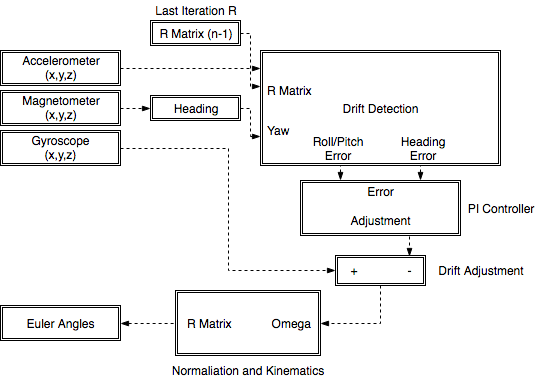

The diagram above was exported from draw.io. Its source (the exported page's mxGraphModel, read from the mxfile embedded in the PNG):
<mxGraphModel dx="939" dy="544" grid="1" gridSize="5" guides="1" tooltips="1" connect="1" arrows="1" fold="1" page="1" pageScale="1" pageWidth="826" pageHeight="1169" background="#ffffff" math="0" shadow="0">
  <root>
    <mxCell id="0" />
    <mxCell id="1" parent="0" />
    <mxCell id="22" style="edgeStyle=orthogonalEdgeStyle;rounded=0;html=1;exitX=1;exitY=0.5;entryX=0;entryY=0.157;entryPerimeter=0;dashed=1;endArrow=blockThin;endFill=1;jettySize=auto;orthogonalLoop=1;" edge="1" parent="1" source="2" target="9">
      <mxGeometry relative="1" as="geometry" />
    </mxCell>
    <mxCell id="2" value="Accelerometer&lt;br&gt;(x,y,z)&lt;br&gt;" style="shape=ext;double=1;whiteSpace=wrap;html=1;" vertex="1" parent="1">
      <mxGeometry x="140" y="120" width="120" height="35" as="geometry" />
    </mxCell>
    <mxCell id="23" style="edgeStyle=orthogonalEdgeStyle;rounded=0;html=1;exitX=1;exitY=0.5;entryX=0;entryY=0.5;dashed=1;endArrow=blockThin;endFill=1;jettySize=auto;orthogonalLoop=1;" edge="1" parent="1" source="5" target="8">
      <mxGeometry relative="1" as="geometry" />
    </mxCell>
    <mxCell id="5" value="Magnetometer&lt;br&gt;(x,y,z)&lt;br&gt;" style="shape=ext;double=1;whiteSpace=wrap;html=1;" vertex="1" parent="1">
      <mxGeometry x="140" y="160" width="120" height="35" as="geometry" />
    </mxCell>
    <mxCell id="26" style="edgeStyle=orthogonalEdgeStyle;rounded=0;html=1;exitX=1;exitY=0.5;entryX=0;entryY=0.5;dashed=1;endArrow=blockThin;endFill=1;jettySize=auto;orthogonalLoop=1;" edge="1" parent="1" source="6" target="17">
      <mxGeometry relative="1" as="geometry" />
    </mxCell>
    <mxCell id="6" value="Gyroscope&lt;br&gt;(x,y,z)&lt;br&gt;" style="shape=ext;double=1;whiteSpace=wrap;html=1;" vertex="1" parent="1">
      <mxGeometry x="140" y="200" width="120" height="35" as="geometry" />
    </mxCell>
    <mxCell id="38" style="edgeStyle=orthogonalEdgeStyle;rounded=0;html=1;exitX=1;exitY=0.5;entryX=-0.002;entryY=0.314;entryPerimeter=0;dashed=1;startArrow=none;startFill=0;endArrow=blockThin;endFill=1;jettySize=auto;orthogonalLoop=1;" edge="1" parent="1" source="7" target="9">
      <mxGeometry relative="1" as="geometry">
        <Array as="points">
          <mxPoint x="390" y="103" />
          <mxPoint x="390" y="156" />
        </Array>
      </mxGeometry>
    </mxCell>
    <mxCell id="7" value="R Matrix (n-1)&lt;br&gt;" style="shape=ext;double=1;whiteSpace=wrap;html=1;" vertex="1" parent="1">
      <mxGeometry x="290" y="90" width="90" height="25" as="geometry" />
    </mxCell>
    <mxCell id="24" style="edgeStyle=orthogonalEdgeStyle;rounded=0;html=1;exitX=1;exitY=0.5;dashed=1;endArrow=none;endFill=0;jettySize=auto;orthogonalLoop=1;" edge="1" parent="1" source="8">
      <mxGeometry relative="1" as="geometry">
        <mxPoint x="390" y="205" as="targetPoint" />
      </mxGeometry>
    </mxCell>
    <mxCell id="8" value="Heading" style="shape=ext;double=1;whiteSpace=wrap;html=1;" vertex="1" parent="1">
      <mxGeometry x="290" y="165" width="90" height="25" as="geometry" />
    </mxCell>
    <mxCell id="25" style="edgeStyle=orthogonalEdgeStyle;rounded=0;html=1;exitX=0;exitY=0.75;dashed=1;endArrow=none;endFill=0;jettySize=auto;orthogonalLoop=1;startArrow=blockThin;startFill=1;" edge="1" parent="1" source="9">
      <mxGeometry relative="1" as="geometry">
        <mxPoint x="390" y="205" as="targetPoint" />
      </mxGeometry>
    </mxCell>
    <mxCell id="31" style="edgeStyle=orthogonalEdgeStyle;rounded=0;html=1;exitX=0.75;exitY=1;entryX=0.75;entryY=0;dashed=1;endArrow=blockThin;endFill=1;jettySize=auto;orthogonalLoop=1;" edge="1" parent="1" source="9" target="14">
      <mxGeometry relative="1" as="geometry" />
    </mxCell>
    <mxCell id="32" style="edgeStyle=orthogonalEdgeStyle;rounded=0;html=1;exitX=0.25;exitY=1;entryX=0.25;entryY=0;dashed=1;endArrow=blockThin;endFill=1;jettySize=auto;orthogonalLoop=1;" edge="1" parent="1" source="9" target="14">
      <mxGeometry relative="1" as="geometry" />
    </mxCell>
    <mxCell id="9" value="Drift Detection&lt;br&gt;" style="shape=ext;double=1;whiteSpace=wrap;html=1;" vertex="1" parent="1">
      <mxGeometry x="400" y="120" width="240" height="115" as="geometry" />
    </mxCell>
    <mxCell id="10" value="R Matrix&lt;br&gt;" style="text;html=1;strokeColor=none;fillColor=none;align=left;verticalAlign=middle;whiteSpace=wrap;" vertex="1" parent="1">
      <mxGeometry x="405" y="150" width="55" height="20" as="geometry" />
    </mxCell>
    <mxCell id="11" value="Yaw" style="text;html=1;strokeColor=none;fillColor=none;align=left;verticalAlign=middle;whiteSpace=wrap;" vertex="1" parent="1">
      <mxGeometry x="405" y="190" width="55" height="20" as="geometry" />
    </mxCell>
    <mxCell id="12" value="Roll/Pitch Error&lt;br&gt;" style="text;html=1;strokeColor=none;fillColor=none;align=center;verticalAlign=middle;whiteSpace=wrap;" vertex="1" parent="1">
      <mxGeometry x="458" y="208" width="40" height="20" as="geometry" />
    </mxCell>
    <mxCell id="13" value="Heading Error&lt;br&gt;" style="text;html=1;strokeColor=none;fillColor=none;align=center;verticalAlign=middle;whiteSpace=wrap;" vertex="1" parent="1">
      <mxGeometry x="543" y="208" width="40" height="20" as="geometry" />
    </mxCell>
    <mxCell id="33" style="edgeStyle=orthogonalEdgeStyle;rounded=0;html=1;exitX=0.5;exitY=1;entryX=0.82;entryY=0.03;entryPerimeter=0;dashed=1;endArrow=blockThin;endFill=1;jettySize=auto;orthogonalLoop=1;" edge="1" parent="1" source="14" target="17">
      <mxGeometry relative="1" as="geometry" />
    </mxCell>
    <mxCell id="14" value="" style="shape=ext;double=1;whiteSpace=wrap;html=1;align=left;" vertex="1" parent="1">
      <mxGeometry x="440" y="250" width="160" height="55" as="geometry" />
    </mxCell>
    <mxCell id="15" value="Error&lt;br&gt;&lt;br&gt;Adjustment&lt;br&gt;" style="text;html=1;strokeColor=none;fillColor=none;align=center;verticalAlign=middle;whiteSpace=wrap;" vertex="1" parent="1">
      <mxGeometry x="500" y="265" width="40" height="20" as="geometry" />
    </mxCell>
    <mxCell id="34" style="edgeStyle=orthogonalEdgeStyle;rounded=0;html=1;exitX=0.5;exitY=1;entryX=1;entryY=0.5;dashed=1;endArrow=blockThin;endFill=1;jettySize=auto;orthogonalLoop=1;" edge="1" parent="1" source="17" target="19">
      <mxGeometry relative="1" as="geometry" />
    </mxCell>
    <mxCell id="17" value="" style="shape=ext;double=1;whiteSpace=wrap;html=1;align=left;" vertex="1" parent="1">
      <mxGeometry x="475" y="325" width="90" height="30" as="geometry" />
    </mxCell>
    <mxCell id="18" value="+&amp;nbsp; &amp;nbsp; &amp;nbsp;&amp;nbsp; &amp;nbsp; &amp;nbsp; &amp;nbsp;&amp;nbsp;&amp;nbsp; -&lt;br&gt;" style="text;html=1;strokeColor=none;fillColor=none;align=center;verticalAlign=middle;whiteSpace=wrap;" vertex="1" parent="1">
      <mxGeometry x="488" y="330" width="65" height="20" as="geometry" />
    </mxCell>
    <mxCell id="19" value="" style="shape=ext;double=1;whiteSpace=wrap;html=1;align=left;" vertex="1" parent="1">
      <mxGeometry x="315" y="360" width="145" height="65" as="geometry" />
    </mxCell>
    <mxCell id="20" value="R Matrix&amp;nbsp;&amp;nbsp;&amp;nbsp;&amp;nbsp;&amp;nbsp;&amp;nbsp;&amp;nbsp;&amp;nbsp;&amp;nbsp;&amp;nbsp;&amp;nbsp; Omega&lt;br&gt;" style="text;html=1;strokeColor=none;fillColor=none;align=left;verticalAlign=middle;whiteSpace=wrap;" vertex="1" parent="1">
      <mxGeometry x="325" y="383" width="130" height="20" as="geometry" />
    </mxCell>
    <mxCell id="36" style="edgeStyle=orthogonalEdgeStyle;rounded=0;html=1;exitX=1;exitY=0.5;entryX=0;entryY=0.5;dashed=1;endArrow=none;endFill=0;jettySize=auto;orthogonalLoop=1;startArrow=blockThin;startFill=1;" edge="1" parent="1" source="21" target="19">
      <mxGeometry relative="1" as="geometry" />
    </mxCell>
    <mxCell id="21" value="&lt;div align=&quot;center&quot;&gt;Euler Angles&lt;br&gt;&lt;/div&gt;" style="shape=ext;double=1;whiteSpace=wrap;html=1;align=center;" vertex="1" parent="1">
      <mxGeometry x="140" y="375" width="120" height="35" as="geometry" />
    </mxCell>
    <mxCell id="39" value="PI Controller&lt;br&gt;" style="text;html=1;strokeColor=none;fillColor=none;align=center;verticalAlign=middle;whiteSpace=wrap;" vertex="1" parent="1">
      <mxGeometry x="603" y="268" width="75" height="20" as="geometry" />
    </mxCell>
    <mxCell id="40" value="Drift Adjustment&lt;br&gt;" style="text;html=1;strokeColor=none;fillColor=none;align=center;verticalAlign=middle;whiteSpace=wrap;" vertex="1" parent="1">
      <mxGeometry x="570" y="330" width="100" height="20" as="geometry" />
    </mxCell>
    <mxCell id="41" value="Normaliation and Kinematics&lt;br&gt;" style="text;html=1;strokeColor=none;fillColor=none;align=center;verticalAlign=middle;whiteSpace=wrap;" vertex="1" parent="1">
      <mxGeometry x="300" y="430" width="175" height="20" as="geometry" />
    </mxCell>
    <mxCell id="42" value="Last Iteration R&lt;br&gt;" style="text;html=1;strokeColor=none;fillColor=none;align=center;verticalAlign=middle;whiteSpace=wrap;" vertex="1" parent="1">
      <mxGeometry x="288" y="70" width="95" height="20" as="geometry" />
    </mxCell>
  </root>
</mxGraphModel>